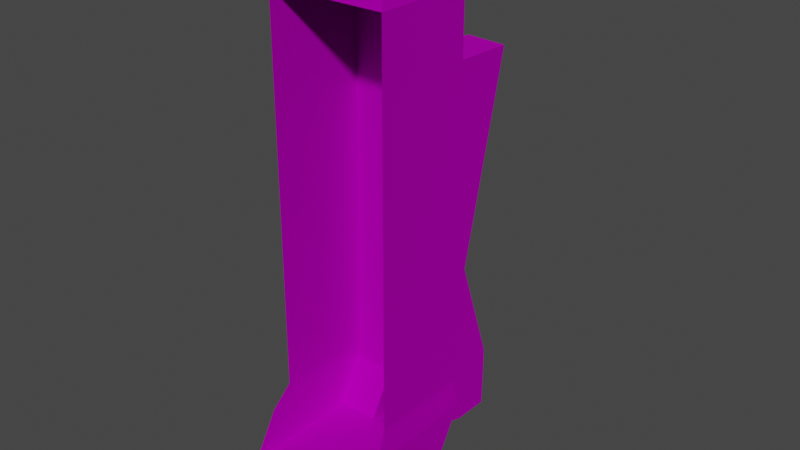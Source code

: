 # Source: TE_Grimbrand_Stock.blend  (saved by Blender 2.80.75; exported with 4.5.12 LTS)
import bpy
from mathutils import Matrix  # noqa: F401  (used for matrix-valued properties, if any)

bpy.ops.wm.read_factory_settings(use_empty=True)
scene = bpy.context.scene
scene.name = 'Scene'

# ---- collections
col_collection = bpy.data.collections.new('Collection'); scene.collection.children.link(col_collection)

# ---- images (referenced by path relative to the original .blend; pixels are not part of the script)
import os
ASSET_DIR = os.environ.get("B2B_ASSET_DIR", "")  # directory of the original .blend (textures are referenced by path, not embedded)
HERE = os.path.dirname(os.path.abspath(__file__))  # packed textures are extracted next to this script under _unpacked/

def load_image(name, relpath, width, height, colorspace="sRGB"):
    """Load a texture the original file referenced (path relative to the .blend, or extracted next to this script)."""
    p = next((c for c in (os.path.join(HERE, relpath), os.path.join(ASSET_DIR, relpath)) if relpath and os.path.exists(c)), "")
    if p:
        img = bpy.data.images.load(p, check_existing=True)
        img.name = name
    else:  # same state as the original file: an image datablock whose file is absent (Cycles renders it pink)
        img = bpy.data.images.new(name, width, height)
        img.source = "FILE"
        img.filepath = "//" + (relpath or name)
    img.colorspace_settings.name = colorspace
    return img
img_map__4_002 = load_image('Map #4.002', 'grimbrand.png', 1024, 1024, 'sRGB')
img_map__6_002 = load_image('Map #6.002', 'emalbod.jpg', 1024, 1024, 'sRGB')
img_map__5_002 = load_image('Map #5.002', 'muzzle1.png', 1024, 1024, 'sRGB')
img_map__7_002 = load_image('Map #7.002', 'ARCHTRON.JPG', 1024, 1024, 'sRGB')
img_map__8_002 = load_image('Map #8.002', 'EMALBOD.JPG', 1024, 1024, 'sRGB')

# ---- materials (node trees are filled in below, after node groups)
mat_grimbrand_002 = bpy.data.materials.new('grimbrand.002')
mat_grimbrand_002.use_transparent_shadow = False
mat_grimbrand_002.diffuse_color = (0.588, 0.588, 0.588, 1.0)
mat_grimbrand_002.roughness = 0.8586
mat_grimbrand_002.specular_intensity = 0.0
mat_grimbrand_002.metallic = 1.0
mat_material__48_002 = bpy.data.materials.new('Material #48.002')
mat_material__48_002.use_transparent_shadow = False
mat_material__48_002.diffuse_color = (0.588, 0.588, 0.588, 1.0)
mat_material__48_002.roughness = 0.8586
mat_material__48_002.specular_intensity = 0.0
mat_material__48_002.metallic = 1.0
mat_material__49_002 = bpy.data.materials.new('Material #49.002')
mat_material__49_002.use_transparent_shadow = False
mat_material__49_002.diffuse_color = (0.588, 0.588, 0.588, 1.0)
mat_material__49_002.roughness = 0.8586
mat_material__49_002.specular_intensity = 0.0
mat_material__49_002.metallic = 1.0
mat_material__2_002 = bpy.data.materials.new('Material #2.002')
mat_material__2_002.use_transparent_shadow = False
mat_material__2_002.diffuse_color = (0.5843, 0.5843, 0.5843, 1.0)
mat_material__2_002.roughness = 0.8586
mat_material__2_002.specular_intensity = 0.0
mat_material__2_002.metallic = 1.0
mat_material__6_002 = bpy.data.materials.new('Material #6.002')
mat_material__6_002.use_transparent_shadow = False
mat_material__6_002.diffuse_color = (0.5882, 0.5882, 0.5882, 1.0)
mat_material__6_002.roughness = 0.8586
mat_material__6_002.specular_intensity = 0.0
mat_material__6_002.metallic = 1.0

# ---- material node trees
mat_grimbrand_002.use_nodes = True; mat_grimbrand_002.node_tree.nodes.clear()
_N = mat_grimbrand_002.node_tree.nodes; _L = mat_grimbrand_002.node_tree.links
n0 = _N.new('ShaderNodeOutputMaterial'); n0.name = 'Material Output'; n0.location = (300, 300)
n1 = _N.new('ShaderNodeBsdfPrincipled'); n1.name = 'Principled BSDF'; n1.location = (10, 300)
n1.distribution = 'GGX'
n1.subsurface_method = 'BURLEY'
n1.inputs[1].default_value = 1.0
n1.inputs[2].default_value = 0.8586
n1.inputs[3].default_value = 1.45
n1.inputs[13].default_value = 0.0
n1.inputs[27].default_value = (0.0, 0.0, 0.0, 1.0)
n1.inputs[28].default_value = 1.0
n2 = _N.new('ShaderNodeNormalMap'); n2.name = 'Normal Map'; n2.location = (-300, -300)
n2.label = 'Normal/Map'
n2.inputs[0].default_value = 0.14
n3 = _N.new('ShaderNodeTexImage'); n3.name = 'Image Texture'; n3.location = (-300, 600)
n3.image = img_map__4_002
_L.new(n1.outputs[0], n0.inputs[0])
_L.new(n2.outputs[0], n1.inputs[5])
_L.new(n3.outputs[0], n1.inputs[0])
n0.is_active_output = True
mat_material__48_002.use_nodes = True; mat_material__48_002.node_tree.nodes.clear()
_N = mat_material__48_002.node_tree.nodes; _L = mat_material__48_002.node_tree.links
n0 = _N.new('ShaderNodeOutputMaterial'); n0.name = 'Material Output'; n0.location = (300, 300)
n1 = _N.new('ShaderNodeBsdfPrincipled'); n1.name = 'Principled BSDF'; n1.location = (10, 300)
n1.distribution = 'GGX'
n1.subsurface_method = 'BURLEY'
n1.inputs[1].default_value = 1.0
n1.inputs[2].default_value = 0.8586
n1.inputs[3].default_value = 1.45
n1.inputs[13].default_value = 0.0
n1.inputs[27].default_value = (0.0, 0.0, 0.0, 1.0)
n1.inputs[28].default_value = 1.0
n2 = _N.new('ShaderNodeNormalMap'); n2.name = 'Normal Map'; n2.location = (-300, -300)
n2.label = 'Normal/Map'
n2.inputs[0].default_value = 0.14
n3 = _N.new('ShaderNodeTexImage'); n3.name = 'Image Texture'; n3.location = (-300, 600)
n3.image = img_map__6_002
_L.new(n1.outputs[0], n0.inputs[0])
_L.new(n2.outputs[0], n1.inputs[5])
_L.new(n3.outputs[0], n1.inputs[0])
n0.is_active_output = True
mat_material__49_002.use_nodes = True; mat_material__49_002.node_tree.nodes.clear()
_N = mat_material__49_002.node_tree.nodes; _L = mat_material__49_002.node_tree.links
n0 = _N.new('ShaderNodeOutputMaterial'); n0.name = 'Material Output'; n0.location = (300, 300)
n1 = _N.new('ShaderNodeBsdfPrincipled'); n1.name = 'Principled BSDF'; n1.location = (10, 300)
n1.distribution = 'GGX'
n1.subsurface_method = 'BURLEY'
n1.inputs[1].default_value = 1.0
n1.inputs[2].default_value = 0.8586
n1.inputs[3].default_value = 1.45
n1.inputs[13].default_value = 0.0
n1.inputs[27].default_value = (0.0, 0.0, 0.0, 1.0)
n1.inputs[28].default_value = 1.0
n2 = _N.new('ShaderNodeNormalMap'); n2.name = 'Normal Map'; n2.location = (-300, -300)
n2.label = 'Normal/Map'
n2.inputs[0].default_value = 0.14
n3 = _N.new('ShaderNodeTexImage'); n3.name = 'Image Texture'; n3.location = (-300, 600)
n3.image = img_map__5_002
_L.new(n1.outputs[0], n0.inputs[0])
_L.new(n2.outputs[0], n1.inputs[5])
_L.new(n3.outputs[0], n1.inputs[0])
n0.is_active_output = True
mat_material__2_002.use_nodes = True; mat_material__2_002.node_tree.nodes.clear()
_N = mat_material__2_002.node_tree.nodes; _L = mat_material__2_002.node_tree.links
n0 = _N.new('ShaderNodeOutputMaterial'); n0.name = 'Material Output'; n0.location = (300, 300)
n1 = _N.new('ShaderNodeBsdfPrincipled'); n1.name = 'Principled BSDF'; n1.location = (10, 300)
n1.distribution = 'GGX'
n1.subsurface_method = 'BURLEY'
n1.inputs[1].default_value = 1.0
n1.inputs[2].default_value = 0.8586
n1.inputs[3].default_value = 1.45
n1.inputs[13].default_value = 0.0
n1.inputs[27].default_value = (0.0, 0.0, 0.0, 1.0)
n1.inputs[28].default_value = 1.0
n2 = _N.new('ShaderNodeNormalMap'); n2.name = 'Normal Map'; n2.location = (-300, -300)
n2.label = 'Normal/Map'
n2.inputs[0].default_value = 0.14
n3 = _N.new('ShaderNodeTexImage'); n3.name = 'Image Texture'; n3.location = (-300, 600)
n3.image = img_map__7_002
_L.new(n1.outputs[0], n0.inputs[0])
_L.new(n2.outputs[0], n1.inputs[5])
_L.new(n3.outputs[0], n1.inputs[0])
n0.is_active_output = True
mat_material__6_002.use_nodes = True; mat_material__6_002.node_tree.nodes.clear()
_N = mat_material__6_002.node_tree.nodes; _L = mat_material__6_002.node_tree.links
n0 = _N.new('ShaderNodeOutputMaterial'); n0.name = 'Material Output'; n0.location = (300, 300)
n1 = _N.new('ShaderNodeBsdfPrincipled'); n1.name = 'Principled BSDF'; n1.location = (10, 300)
n1.distribution = 'GGX'
n1.subsurface_method = 'BURLEY'
n1.inputs[1].default_value = 1.0
n1.inputs[2].default_value = 0.8586
n1.inputs[3].default_value = 1.45
n1.inputs[13].default_value = 0.0
n1.inputs[27].default_value = (0.0, 0.0, 0.0, 1.0)
n1.inputs[28].default_value = 1.0
n2 = _N.new('ShaderNodeNormalMap'); n2.name = 'Normal Map'; n2.location = (-300, -300)
n2.label = 'Normal/Map'
n2.inputs[0].default_value = 0.14
n3 = _N.new('ShaderNodeTexImage'); n3.name = 'Image Texture'; n3.location = (-300, 600)
n3.image = img_map__8_002
_L.new(n1.outputs[0], n0.inputs[0])
_L.new(n2.outputs[0], n1.inputs[5])
_L.new(n3.outputs[0], n1.inputs[0])
n0.is_active_output = True

# ---- world
world_world = bpy.data.worlds.new('World'); scene.world = world_world
world_world.use_nodes = True; world_world.node_tree.nodes.clear()
_N = world_world.node_tree.nodes; _L = world_world.node_tree.links
n0 = _N.new('ShaderNodeOutputWorld'); n0.name = 'World Output'; n0.location = (300, 300)
n1 = _N.new('ShaderNodeBackground'); n1.name = 'Background'; n1.location = (10, 300)
n1.inputs[0].default_value = (0.05088, 0.05088, 0.05088, 1.0)
_L.new(n1.outputs[0], n0.inputs[0])
n0.is_active_output = True
world_world.color = (0.05088, 0.05088, 0.05088)
world_world.use_sun_shadow = False
world_world.sun_shadow_jitter_overblur = 0.0

# ---- meshes
me_mesh_014 = bpy.data.meshes.new('Mesh.014')
me_mesh_014.from_pydata([(0.02385, -0.07552, -0.1343), (0.0183, -0.03431, -0.1343), (0.05002, -0.05487, -0.1054), (0.01603, -0.01749, 0.1819), (0.04183, 0.005871, -0.1343), (0.0134, 0.002038, -0.1343), (0.01113, 0.01886, -0.1054), (0.03956, 0.02269, -0.1054), (-0.008637, -0.03794, -0.1343), (-0.003081, -0.07915, -0.1343), (-0.0109, -0.02113, 0.1819), (-0.01581, 0.01522, -0.1054), (-0.03661, -0.04171, -0.1343), (-0.03106, -0.08292, -0.1343), (-0.03332, -0.06611, -0.1054), (-0.03888, -0.0249, -0.1054), (-0.04378, 0.01145, -0.1054), (-0.04151, -0.005365, -0.1343), (0.04488, -0.04428, -0.08996), (0.04082, -0.01415, -0.08996), (-0.01581, 0.01522, -0.08996), (-0.0406, 0.01188, -0.08996), (-0.0357, -0.02447, -0.08996), (-0.03164, -0.0546, -0.08996), (0.02009, -0.04762, 0.1604), (0.01113, 0.01886, 0.1604), (-0.01581, 0.01522, 0.1604), (-0.0406, 0.01188, 0.1604), (-0.0357, -0.02447, 0.1604), (-0.03164, -0.0546, 0.1604), (-0.006842, -0.05126, 0.1604), (0.01858, -0.03643, 0.1819), (0.01264, 0.007663, 0.1819), (-0.0143, 0.004032, 0.1819), (-0.02969, 0.001956, 0.1819), (-0.0263, -0.0232, 0.1819), (-0.02375, -0.04214, 0.1819), (-0.008351, -0.04006, 0.1819), (-0.01581, 0.01522, 0.107), (-0.0406, 0.01188, 0.07143), (-0.0249, 0.08267, -0.1272), (0.002034, 0.0863, -0.1118), (0.00563, 0.05963, -0.1548), (0.04673, -0.03048, -0.1343), (0.05228, -0.07169, -0.1343), (0.03592, 0.0222, 0.1604), (0.03142, -0.01542, 0.1819), (0.03397, -0.03436, 0.1819), (0.02803, 0.009738, 0.1819), (0.03592, 0.0222, -0.08996), (0.03592, 0.0222, 0.06862), (0.002097, 0.08584, -0.1555), (-0.02484, 0.08221, -0.1555), (-0.0249, 0.08267, -0.1118), (-0.02593, 0.0903, 0.1047), (-0.02146, 0.05715, -0.03797), (0.001006, 0.09393, 0.1037), (0.005475, 0.06078, -0.0374), (0.01113, 0.01886, 0.106), (0.002034, 0.0863, -0.1272), (0.01113, 0.01886, -0.08996), (0.04446, -0.01366, -0.1054), (-0.01354, -0.001593, -0.1343), (0.04488, -0.04428, 0.1604), (0.04082, -0.01415, 0.1604), (-0.02084, 0.05256, -0.1547)], [], [(43, 44, 0), (0, 1, 43), (46, 3, 31), (31, 47, 46), (44, 43, 61), (61, 2, 44), (6, 7, 4), (4, 5, 6), (14, 15, 12), (12, 13, 14), (5, 4, 43), (43, 1, 5), (16, 17, 12), (12, 15, 16), (48, 32, 3), (3, 46, 48), (61, 43, 4), (4, 7, 61), (9, 8, 1), (1, 0, 9), (10, 37, 31), (31, 3, 10), (33, 10, 3), (3, 32, 33), (52, 40, 59), (59, 51, 52), (8, 62, 5), (5, 1, 8), (13, 12, 8), (8, 9, 13), (35, 36, 37), (37, 10, 35), (34, 35, 10), (10, 33, 34), (17, 16, 11), (11, 62, 17), (12, 17, 62), (62, 8, 12), (19, 18, 2), (2, 61, 19), (49, 19, 61), (61, 7, 49), (60, 49, 7), (7, 6, 60), (53, 41, 59), (59, 40, 53), (21, 20, 11), (11, 16, 21), (22, 21, 16), (16, 15, 22), (23, 22, 15), (15, 14, 23), (64, 63, 18), (18, 19, 64), (19, 49, 50), (19, 50, 45), (19, 45, 64), (58, 25, 45), (45, 50, 58), (25, 58, 38), (38, 26, 25), (26, 38, 39), (39, 27, 26), (28, 27, 39), (28, 39, 21), (28, 21, 22), (29, 28, 22), (22, 23, 29), (47, 31, 24), (24, 63, 47), (63, 64, 46), (46, 47, 63), (64, 45, 48), (48, 46, 64), (45, 25, 32), (32, 48, 45), (33, 32, 25), (25, 26, 33), (34, 33, 26), (26, 27, 34), (35, 34, 27), (27, 28, 35), (36, 35, 28), (28, 29, 36), (37, 36, 29), (29, 30, 37), (31, 37, 30), (30, 24, 31), (50, 49, 60), (60, 58, 50), (54, 56, 57), (57, 55, 54), (21, 39, 38), (38, 20, 21), (6, 5, 42), (6, 42, 51), (6, 51, 59), (52, 51, 42), (42, 65, 52), (62, 11, 40), (40, 52, 65), (62, 40, 65), (11, 20, 53), (53, 40, 11), (38, 54, 55), (20, 38, 55), (20, 55, 53), (38, 58, 56), (56, 54, 38), (60, 41, 57), (58, 60, 57), (58, 57, 56), (60, 6, 59), (59, 41, 60), (55, 57, 41), (41, 53, 55), (5, 62, 65), (65, 42, 5)])
me_mesh_014.polygons.foreach_set('use_smooth', [1, 1, 1, 1, 1, 1, 1, 1, 1, 1, 0, 0, 0, 0, 0, 0, 0, 0, 0, 0, 0, 0, 0, 0, 0, 0, 0, 0, 0, 0, 0, 0, 0, 0, 0, 0, 0, 0, 0, 0, 0, 0, 0, 0, 0, 0, 0, 0, 0, 0, 0, 0, 0, 0, 0, 0, 0, 0, 0, 0, 0, 0, 0, 0, 0, 0, 0, 0, 0, 0, 0, 0, 0, 0, 0, 0, 0, 0, 0, 0, 0, 0, 0, 0, 0, 0, 0, 0, 0, 0, 0, 0, 0, 0, 0, 0, 0, 0, 0, 0, 0, 0, 0, 0, 0, 0, 0, 0, 0, 0, 0, 0, 0, 0, 0, 0, 0, 0])
_k = set([(0, 43), (43, 44), (44, 61)])
me_mesh_014.attributes.new('sharp_edge', 'BOOLEAN', 'EDGE').data.foreach_set('value', [ (min(e.vertices), max(e.vertices)) in _k for e in me_mesh_014.edges])
_uv = me_mesh_014.uv_layers.new(name='UVChannel_1')
_uv.uv.foreach_set('vector', [0.1662, 0.2877, 0.2085, 0.2877, 0.2085, 0.2877, 0.2085, 0.2877, 0.1662, 0.2877, 0.1662, 0.2877, 0.1507, 0.5707, 0.1507, 0.5707, 0.1682, 0.5707, 0.1682, 0.5707, 0.1682, 0.5707, 0.1507, 0.5707, 0.2071, 1.288, 0.1692, 1.288, 0.1537, 1.314, 0.1537, 1.314, 0.1917, 1.314, 0.2071, 1.288, 0.1171, 0.3136, 0.1171, 0.3136, 0.1326, 0.2877, 0.1326, 0.2877, 0.1326, 0.2877, 0.1171, 0.3136, 0.1887, 0.3136, 0.1507, 0.3136, 0.1662, 0.2877, 0.1662, 0.2877, 0.2043, 0.2877, 0.1887, 0.3136, 0.1326, 0.2877, 0.1326, 0.2877, 0.1662, 0.2877, 0.1662, 0.2877, 0.1662, 0.2877, 0.1326, 0.2877, 0.1171, 0.3136, 0.1326, 0.2877, 0.1662, 0.2877, 0.1662, 0.2877, 0.1507, 0.3136, 0.1171, 0.3136, 0.1274, 0.5707, 0.1274, 0.5707, 0.1507, 0.5707, 0.1507, 0.5707, 0.1507, 0.5707, 0.1274, 0.5707, 0.1537, 1.314, 0.1692, 1.288, 0.1358, 1.288, 0.1358, 1.288, 0.1203, 1.314, 0.1537, 1.314, 0.2085, 0.2877, 0.1662, 0.2877, 0.1662, 0.2877, 0.1662, 0.2877, 0.2085, 0.2877, 0.2085, 0.2877, 0.1507, 0.5707, 0.1682, 0.5707, 0.1682, 0.5707, 0.1682, 0.5707, 0.1507, 0.5707, 0.1507, 0.5707, 0.1274, 0.5707, 0.1507, 0.5707, 0.1507, 0.5707, 0.1507, 0.5707, 0.1274, 0.5707, 0.1274, 0.5707, 0.1621, 0.3292, 0.1621, 0.3499, 0.138, 0.3499, 0.138, 0.3499, 0.138, 0.3292, 0.1621, 0.3292, 0.1662, 0.2877, 0.1326, 0.2877, 0.1326, 0.2877, 0.1326, 0.2877, 0.1662, 0.2877, 0.1662, 0.2877, 0.2043, 0.2877, 0.1662, 0.2877, 0.1662, 0.2877, 0.1662, 0.2877, 0.2085, 0.2877, 0.2043, 0.2877, 0.1507, 0.5707, 0.1682, 0.5707, 0.1682, 0.5707, 0.1682, 0.5707, 0.1507, 0.5707, 0.1507, 0.5707, 0.1274, 0.5707, 0.1507, 0.5707, 0.1507, 0.5707, 0.1507, 0.5707, 0.1274, 0.5707, 0.1274, 0.5707, 0.1326, 0.2877, 0.1171, 0.3136, 0.1171, 0.3136, 0.1171, 0.3136, 0.1326, 0.2877, 0.1326, 0.2877, 0.1662, 0.2877, 0.1326, 0.2877, 0.1326, 0.2877, 0.1326, 0.2877, 0.1662, 0.2877, 0.1662, 0.2877, 0.1537, 1.329, 0.1815, 1.329, 0.1917, 1.314, 0.1917, 1.314, 0.1537, 1.314, 0.1537, 1.329, 0.1203, 1.329, 0.1537, 1.329, 0.1537, 1.314, 0.1537, 1.314, 0.1203, 1.314, 0.1203, 1.329, 0.1171, 0.3274, 0.1171, 0.3274, 0.1171, 0.3136, 0.1171, 0.3136, 0.1171, 0.3136, 0.1171, 0.3274, 0.1621, 0.3611, 0.138, 0.3611, 0.138, 0.3499, 0.138, 0.3499, 0.1621, 0.3499, 0.1621, 0.3611, 0.1171, 0.3274, 0.1171, 0.3274, 0.1171, 0.3136, 0.1171, 0.3136, 0.1171, 0.3136, 0.1171, 0.3274, 0.1507, 0.3274, 0.1171, 0.3274, 0.1171, 0.3136, 0.1171, 0.3136, 0.1507, 0.3136, 0.1507, 0.3274, 0.1785, 0.3274, 0.1507, 0.3274, 0.1507, 0.3136, 0.1507, 0.3136, 0.1887, 0.3136, 0.1785, 0.3274, 0.1537, 1.558, 0.1815, 1.558, 0.1815, 1.329, 0.1815, 1.329, 0.1537, 1.329, 0.1537, 1.558, 0.1537, 1.329, 0.1203, 1.329, 0.1203, 1.474, 0.1537, 1.329, 0.1203, 1.474, 0.1203, 1.558, 0.1537, 1.329, 0.1203, 1.558, 0.1537, 1.558, 0.1171, 0.5028, 0.1171, 0.5515, 0.1171, 0.5515, 0.1171, 0.5515, 0.1171, 0.4693, 0.1171, 0.5028, 0.1171, 0.5515, 0.1171, 0.5028, 0.1171, 0.5037, 0.1171, 0.5037, 0.1171, 0.5515, 0.1171, 0.5515, 0.1171, 0.5515, 0.1171, 0.5037, 0.1171, 0.4718, 0.1171, 0.4718, 0.1171, 0.5515, 0.1171, 0.5515, 0.1507, 0.5515, 0.1171, 0.5515, 0.1171, 0.4718, 0.1507, 0.5515, 0.1171, 0.4718, 0.1171, 0.3274, 0.1507, 0.5515, 0.1171, 0.3274, 0.1507, 0.3274, 0.1785, 0.5515, 0.1507, 0.5515, 0.1507, 0.3274, 0.1507, 0.3274, 0.1785, 0.3274, 0.1785, 0.5515, 0.1622, 0.5815, 0.1524, 0.5815, 0.1534, 0.5678, 0.1534, 0.5678, 0.1691, 0.5678, 0.1622, 0.5815, 0.1815, 1.558, 0.1537, 1.558, 0.1537, 1.578, 0.1537, 1.578, 0.1712, 1.578, 0.1815, 1.558, 0.1537, 1.558, 0.1203, 1.558, 0.1306, 1.578, 0.1306, 1.578, 0.1537, 1.578, 0.1537, 1.558, 0.1171, 0.5515, 0.1171, 0.5515, 0.1274, 0.5707, 0.1274, 0.5707, 0.1274, 0.5707, 0.1171, 0.5515, 0.1274, 0.5707, 0.1274, 0.5707, 0.1171, 0.5515, 0.1171, 0.5515, 0.1171, 0.5515, 0.1274, 0.5707, 0.1274, 0.5707, 0.1274, 0.5707, 0.1171, 0.5515, 0.1171, 0.5515, 0.1171, 0.5515, 0.1274, 0.5707, 0.1507, 0.5707, 0.1274, 0.5707, 0.1171, 0.5515, 0.1171, 0.5515, 0.1507, 0.5515, 0.1507, 0.5707, 0.1682, 0.5707, 0.1507, 0.5707, 0.1507, 0.5515, 0.1507, 0.5515, 0.1785, 0.5515, 0.1682, 0.5707, 0.1353, 0.5815, 0.1255, 0.5815, 0.1205, 0.5678, 0.1205, 0.5678, 0.1362, 0.5678, 0.1353, 0.5815, 0.1524, 0.5815, 0.1353, 0.5815, 0.1362, 0.5678, 0.1362, 0.5678, 0.1534, 0.5678, 0.1524, 0.5815, 0.1171, 0.4693, 0.1171, 0.3274, 0.1171, 0.3274, 0.1171, 0.3274, 0.1171, 0.5028, 0.1171, 0.4693, 0.1621, 0.5189, 0.138, 0.5182, 0.138, 0.4153, 0.138, 0.4153, 0.1621, 0.4149, 0.1621, 0.5189, 0.1171, 0.3274, 0.1171, 0.4718, 0.1171, 0.5037, 0.1171, 0.5037, 0.1171, 0.3274, 0.1171, 0.3274, 0.1203, 1.314, 0.1358, 1.288, 0.08275, 1.269, 0.1203, 1.314, 0.08275, 1.269, 0.05863, 1.269, 0.1203, 1.314, 0.05863, 1.269, 0.0582, 1.294, 0.05948, 0.2687, 0.05948, 0.2687, 0.08369, 0.2694, 0.08369, 0.2694, 0.08263, 0.2695, 0.05948, 0.2687, 0.1326, 0.2877, 0.1171, 0.3136, 0.05481, 0.2941, 0.05481, 0.2941, 0.05524, 0.2687, 0.08263, 0.2695, 0.1326, 0.2877, 0.05481, 0.2941, 0.08263, 0.2695, 0.1171, 0.3136, 0.1171, 0.3274, 0.05481, 0.3079, 0.05481, 0.3079, 0.05481, 0.2941, 0.1171, 0.3136, 0.1171, 0.5037, 0.04777, 0.5016, 0.07838, 0.3739, 0.1171, 0.3274, 0.1171, 0.5037, 0.07838, 0.3739, 0.1171, 0.3274, 0.07838, 0.3739, 0.05481, 0.3079, 0.1319, 0.4126, 0.1623, 0.4126, 0.1623, 0.4822, 0.1623, 0.4822, 0.1319, 0.4822, 0.1319, 0.4126, 0.1203, 1.329, 0.0582, 1.309, 0.08169, 1.377, 0.1203, 1.508, 0.1203, 1.329, 0.08169, 1.377, 0.1203, 1.508, 0.08169, 1.377, 0.05118, 1.506, 0.1203, 1.329, 0.1203, 1.314, 0.0582, 1.294, 0.0582, 1.294, 0.0582, 1.309, 0.1203, 1.329, 0.1621, 0.4149, 0.138, 0.4153, 0.138, 0.3611, 0.138, 0.3611, 0.1621, 0.3611, 0.1621, 0.4149, 0.1358, 1.288, 0.1358, 1.288, 0.08592, 1.269, 0.08592, 1.269, 0.08275, 1.269, 0.1358, 1.288])
me_mesh_014.materials.append(mat_grimbrand_002)
me_mesh_014.materials.append(mat_material__48_002)
me_mesh_014.materials.append(mat_material__49_002)
me_mesh_014.materials.append(mat_material__2_002)
me_mesh_014.materials.append(mat_material__6_002)
me_mesh_014.use_remesh_preserve_volume = False
me_mesh_014.use_remesh_preserve_attributes = False
me_mesh_014.use_mirror_vertex_groups = False
me_mesh_014.update()
me_mesh_014.normals_split_custom_set([tuple(v) for v in zip(*[iter([-3.903e-07, 0.0, -1.0, -3.903e-07, 0.0, -1.0, -3.903e-07, 0.0, -1.0, 3.903e-07, 0.0, -1.0, 3.903e-07, 0.0, -1.0, 3.903e-07, 0.0, -1.0, 0.0, 0.0, 1.0, 0.0, 0.0, 1.0, 0.0, 0.0, 1.0, 0.0, 0.0, 1.0, 0.0, 0.0, 1.0, 0.0, 0.0, 1.0, 0.991, 0.1336, 2.097e-06, 0.991, 0.1336, 2.097e-06, 0.991, 0.1336, 2.097e-06, 0.991, 0.1336, -7.251e-07, 0.991, 0.1336, -7.251e-07, 0.991, 0.1336, -7.251e-07, -0.1153, 0.855, -0.5056, -0.1153, 0.855, -0.5056, -0.1153, 0.855, -0.5056, -0.1153, 0.855, -0.5056, -0.1153, 0.855, -0.5056, -0.1153, 0.855, -0.5056, -0.991, -0.1336, 3.497e-07, -0.991, -0.1336, -1.184e-06, -0.991, -0.1336, -1.08e-07, -0.991, -0.1336, -1.08e-07, -0.991, -0.1336, 1.426e-06, -0.991, -0.1336, 3.497e-07, -8.851e-07, 0.0, -1.0, -8.851e-07, 0.0, -1.0, -8.851e-07, 0.0, -1.0, 8.851e-07, 0.0, -1.0, 8.851e-07, 0.0, -1.0, 8.851e-07, 0.0, -1.0, -0.991, -0.1336, -6.262e-06, -0.991, -0.1336, -6.262e-06, -0.991, -0.1336, -6.262e-06, -0.991, -0.1336, -3.405e-06, -0.991, -0.1336, -3.405e-06, -0.991, -0.1336, -3.405e-06, 0.0, 0.0, 1.0, 0.0, 0.0, 1.0, 0.0, 0.0, 1.0, 0.0, 0.0, 1.0, 0.0, 0.0, 1.0, 0.0, 0.0, 1.0, 0.991, 0.1336, 2.055e-07, 0.991, 0.1336, 2.055e-07, 0.991, 0.1336, 2.055e-07, 0.991, 0.1336, -2.535e-07, 0.991, 0.1336, -2.535e-07, 0.991, 0.1336, -2.535e-07, -3.09e-07, 0.0, -1.0, -3.09e-07, 0.0, -1.0, -3.09e-07, 0.0, -1.0, 1.03e-07, 0.0, -1.0, 1.03e-07, 0.0, -1.0, 1.03e-07, 0.0, -1.0, 2.242e-07, 0.0, 1.0, 2.242e-07, 0.0, 1.0, 2.242e-07, 0.0, 1.0, -2.242e-07, 0.0, 1.0, -2.242e-07, 0.0, 1.0, -2.242e-07, 0.0, 1.0, 1.687e-07, 0.0, 1.0, 1.687e-07, 0.0, 1.0, 1.687e-07, 0.0, 1.0, -1.012e-06, 0.0, 1.0, -1.012e-06, 0.0, 1.0, -1.012e-06, 0.0, 1.0, -0.1336, 0.9909, -0.01654, -0.1336, 0.9909, -0.01654, -0.1336, 0.9909, -0.01654, -0.1336, 0.9909, -0.01654, -0.1336, 0.9909, -0.01654, -0.1336, 0.9909, -0.01654, -5.839e-08, 0.0, -1.0, -5.839e-08, 0.0, -1.0, -5.839e-08, 0.0, -1.0, -5.839e-07, 0.0, -1.0, -5.839e-07, 0.0, -1.0, -5.839e-07, 0.0, -1.0, -1.984e-07, 0.0, -1.0, -1.984e-07, 0.0, -1.0, -1.984e-07, 0.0, -1.0, 0.0, 0.0, -1.0, 0.0, 0.0, -1.0, 0.0, 0.0, -1.0, 5.881e-07, 0.0, 1.0, 5.881e-07, 0.0, 1.0, 5.881e-07, 0.0, 1.0, -1.568e-06, 0.0, 1.0, -1.568e-06, 0.0, 1.0, -1.568e-06, 0.0, 1.0, 0.0, 0.0, 1.0, 0.0, 0.0, 1.0, 0.0, 0.0, 1.0, 1.623e-06, 0.0, 1.0, 1.623e-06, 0.0, 1.0, 1.623e-06, 0.0, 1.0, -0.1153, 0.855, -0.5056, -0.1153, 0.855, -0.5056, -0.1153, 0.855, -0.5056, -0.1153, 0.855, -0.5056, -0.1153, 0.855, -0.5056, -0.1153, 0.855, -0.5056, -1.124e-07, 0.0, -1.0, -1.124e-07, 0.0, -1.0, -1.124e-07, 0.0, -1.0, 2.249e-07, 0.0, -1.0, 2.249e-07, 0.0, -1.0, 2.249e-07, 0.0, -1.0, 0.9641, 0.13, 0.2318, 0.9641, 0.13, 0.2318, 0.9641, 0.13, 0.2318, 0.9641, 0.13, 0.2317, 0.9641, 0.13, 0.2317, 0.9641, 0.13, 0.2317, 0.9641, 0.13, 0.2317, 0.9641, 0.13, 0.2317, 0.9641, 0.13, 0.2317, 0.9641, 0.13, 0.2317, 0.9641, 0.13, 0.2317, 0.9641, 0.13, 0.2317, -0.1336, 0.991, 2.076e-06, -0.1336, 0.991, 2.076e-06, -0.1336, 0.991, 2.076e-06, -0.1336, 0.991, 0.0, -0.1336, 0.991, 0.0, -0.1336, 0.991, 0.0, -0.1336, 0.991, 0.0, -0.1336, 0.991, 0.0, -0.1336, 0.991, 0.0, -0.1336, 0.991, 0.0, -0.1336, 0.991, 0.0, -0.1336, 0.991, 0.0, -0.1336, 0.991, 0.0, -0.1336, 0.991, 0.0, -0.1336, 0.991, 0.0, -0.1336, 0.991, 2.091e-06, -0.1336, 0.991, 2.091e-06, -0.1336, 0.991, 2.091e-06, -0.9703, -0.1308, 0.2037, -0.9703, -0.1308, 0.2037, -0.9703, -0.1308, 0.2037, -0.9703, -0.1308, 0.2037, -0.9703, -0.1308, 0.2037, -0.9703, -0.1308, 0.2037, -0.9703, -0.1308, 0.2037, -0.9703, -0.1308, 0.2037, -0.9703, -0.1308, 0.2037, -0.9703, -0.1308, 0.2037, -0.9703, -0.1308, 0.2037, -0.9703, -0.1308, 0.2037, 0.991, 0.1336, 0.0, 0.991, 0.1336, 0.0, 0.991, 0.1336, 0.0, 0.991, 0.1336, 0.0, 0.991, 0.1336, 0.0, 0.991, 0.1336, 0.0, 0.991, 0.1336, 0.0, 0.991, 0.1336, 0.0, 0.991, 0.1336, 0.0, 0.991, 0.1336, 0.0, 0.991, 0.1336, 0.0, 0.991, 0.1336, 0.0, 0.991, 0.1336, 0.0, 0.991, 0.1336, 0.0, 0.991, 0.1336, 0.0, -0.1336, 0.991, 0.0, -0.1336, 0.991, 0.0, -0.1336, 0.991, 0.0, -0.1336, 0.991, 0.0, -0.1336, 0.991, 0.0, -0.1336, 0.991, 0.0, -0.1336, 0.991, 0.0, -0.1336, 0.991, 0.0, -0.1336, 0.991, 0.0, -0.1336, 0.991, 0.0, -0.1336, 0.991, 0.0, -0.1336, 0.991, 0.0, -0.1336, 0.991, 0.0, -0.1336, 0.991, 0.0, -0.1336, 0.991, 0.0, -0.1336, 0.991, 0.0, -0.1336, 0.991, 0.0, -0.1336, 0.991, 0.0, -0.991, -0.1336, 0.0, -0.991, -0.1336, 0.0, -0.991, -0.1336, 0.0, -0.991, -0.1336, 0.0, -0.991, -0.1336, 0.0, -0.991, -0.1336, 0.0, -0.991, -0.1336, 0.0, -0.991, -0.1336, 0.0, -0.991, -0.1336, 0.0, -0.991, -0.1336, 0.0, -0.991, -0.1336, 0.0, -0.991, -0.1336, 0.0, -0.991, -0.1336, 0.0, -0.991, -0.1336, 0.0, -0.991, -0.1336, 0.0, 0.1183, -0.8771, 0.4654, 0.1183, -0.8771, 0.4654, 0.1183, -0.8771, 0.4654, 0.1183, -0.8771, 0.4654, 0.1183, -0.8771, 0.4654, 0.1183, -0.8771, 0.4654, 0.9066, 0.1222, 0.404, 0.9066, 0.1222, 0.404, 0.9066, 0.1222, 0.404, 0.9066, 0.1222, 0.404, 0.9066, 0.1222, 0.404, 0.9066, 0.1222, 0.404, 0.9066, 0.1222, 0.404, 0.9066, 0.1222, 0.404, 0.9066, 0.1222, 0.404, 0.9066, 0.1222, 0.404, 0.9066, 0.1222, 0.404, 0.9066, 0.1222, 0.404, -0.1183, 0.8772, 0.4654, -0.1183, 0.8772, 0.4654, -0.1183, 0.8772, 0.4654, -0.1183, 0.8772, 0.4654, -0.1183, 0.8772, 0.4654, -0.1183, 0.8772, 0.4654, -0.1183, 0.8772, 0.4654, -0.1183, 0.8772, 0.4654, -0.1183, 0.8772, 0.4654, -0.1183, 0.8771, 0.4654, -0.1183, 0.8771, 0.4654, -0.1183, 0.8771, 0.4654, -0.1183, 0.8771, 0.4654, -0.1183, 0.8771, 0.4654, -0.1183, 0.8771, 0.4654, -0.1183, 0.8771, 0.4654, -0.1183, 0.8771, 0.4654, -0.1183, 0.8771, 0.4654, -0.9066, -0.1222, 0.404, -0.9066, -0.1222, 0.404, -0.9066, -0.1222, 0.404, -0.9066, -0.1222, 0.404, -0.9066, -0.1222, 0.404, -0.9066, -0.1222, 0.404, -0.9066, -0.1222, 0.404, -0.9066, -0.1222, 0.404, -0.9066, -0.1222, 0.404, -0.9066, -0.1222, 0.404, -0.9066, -0.1222, 0.404, -0.9066, -0.1222, 0.404, 0.1183, -0.8771, 0.4654, 0.1183, -0.8771, 0.4654, 0.1183, -0.8771, 0.4654, 0.1183, -0.8771, 0.4654, 0.1183, -0.8771, 0.4654, 0.1183, -0.8771, 0.4654, 0.1183, -0.8771, 0.4654, 0.1183, -0.8771, 0.4654, 0.1183, -0.8771, 0.4654, 0.1183, -0.8771, 0.4654, 0.1183, -0.8771, 0.4654, 0.1183, -0.8771, 0.4654, -0.1336, 0.991, 0.0, -0.1336, 0.991, 0.0, -0.1336, 0.991, 0.0, -0.1336, 0.991, 0.0, -0.1336, 0.991, 0.0, -0.1336, 0.991, 0.0, -0.1383, 0.9631, -0.2307, -0.1383, 0.9631, -0.2307, -0.1383, 0.9631, -0.2307, -0.1254, 0.9655, -0.2283, -0.1254, 0.9655, -0.2283, -0.1254, 0.9655, -0.2283, -0.1336, 0.991, 0.0, -0.1336, 0.991, 0.0, -0.1336, 0.991, 0.0, -0.1336, 0.991, 0.0, -0.1336, 0.991, 0.0, -0.1336, 0.991, 0.0, 0.991, 0.1336, 2.895e-06, 0.991, 0.1336, 2.895e-06, 0.991, 0.1336, 2.895e-06, 0.991, 0.1336, 1.822e-07, 0.991, 0.1336, 1.822e-07, 0.991, 0.1336, 1.822e-07, 0.991, 0.1336, 5.09e-06, 0.991, 0.1336, 5.09e-06, 0.991, 0.1336, 5.09e-06, 0.003664, -0.02717, -0.9996, 0.003664, -0.02717, -0.9996, 0.003664, -0.02717, -0.9996, 0.003664, -0.02717, -0.9996, 0.003664, -0.02717, -0.9996, 0.003664, -0.02717, -0.9996, -0.991, -0.1336, 8.451e-07, -0.991, -0.1336, 8.451e-07, -0.991, -0.1336, 8.451e-07, -0.991, -0.1336, -3.847e-06, -0.991, -0.1336, -3.847e-06, -0.991, -0.1336, -3.847e-06, -0.991, -0.1336, -4.939e-07, -0.991, -0.1336, -4.939e-07, -0.991, -0.1336, -4.939e-07, -0.991, -0.1336, 0.0, -0.991, -0.1336, 0.0, -0.991, -0.1336, 0.0, -0.991, -0.1336, 0.0, -0.991, -0.1336, 0.0, -0.991, -0.1336, 0.0, -0.991, -0.1336, 1.604e-07, -0.991, -0.1336, 1.604e-07, -0.991, -0.1336, 1.604e-07, -0.991, -0.1336, 0.0, -0.991, -0.1336, 0.0, -0.991, -0.1336, 0.0, -0.991, -0.1336, 8.672e-07, -0.991, -0.1336, 8.672e-07, -0.991, -0.1336, 8.672e-07, 0.03201, 0.03517, 0.9989, 0.03201, 0.03517, 0.9989, 0.03201, 0.03517, 0.9989, 0.03201, 0.03517, 0.9989, 0.03201, 0.03517, 0.9989, 0.03201, 0.03517, 0.9989, 0.991, 0.1336, -1.125e-06, 0.991, 0.1336, -1.125e-06, 0.991, 0.1336, -1.125e-06, 0.991, 0.1336, 0.0, 0.991, 0.1336, 0.0, 0.991, 0.1336, 0.0, 0.991, 0.1336, 3.244e-08, 0.991, 0.1336, 3.244e-08, 0.991, 0.1336, 3.244e-08, 0.991, 0.1336, 0.0, 0.991, 0.1336, 0.0, 0.991, 0.1336, 0.0, 0.991, 0.1336, 0.0, 0.991, 0.1336, 0.0, 0.991, 0.1336, 0.0, -0.133, 0.9356, 0.327, -0.133, 0.9356, 0.327, -0.133, 0.9356, 0.327, -0.1262, 0.9358, 0.3292, -0.1262, 0.9358, 0.3292, -0.1262, 0.9358, 0.3292, 0.04673, -0.3466, -0.9369, 0.04673, -0.3466, -0.9369, 0.04673, -0.3466, -0.9369, 0.08323, -0.3241, -0.9424, 0.08323, -0.3241, -0.9424, 0.08323, -0.3241, -0.9424])] * 3)])

# ---- objects
ob_te_grimbrand_stock = bpy.data.objects.new('TE_Grimbrand_Stock', me_mesh_014)

# ---- transforms, parenting, visibility, modifiers, constraints
ob_te_grimbrand_stock.location = (-4.191e-09, -2.98e-08, 0.0)
ob_te_grimbrand_stock.rotation_euler = (-0.0008888, 0.001462, -0.1315)
ob_te_grimbrand_stock.color = (0.8, 0.8, 0.8, 1.0)
ob_te_grimbrand_stock.lineart.crease_threshold = 0.0

# ---- collection membership
col_collection.objects.link(ob_te_grimbrand_stock)

# ---- scene / render settings (as saved in the file)
scene.frame_start = 1; scene.frame_end = 250; scene.frame_set(1)
scene.render.engine = 'BLENDER_EEVEE_NEXT'
scene.cycles.use_denoising = False
scene.cycles.samples = 128
scene.cycles.sampling_pattern = 'TABULATED_SOBOL'
scene.cycles.use_adaptive_sampling = False
scene.cycles.use_light_tree = False
scene.view_settings.view_transform = 'Filmic'
bpy.context.view_layer.update()

# ---- added for rendering (the .blend has no active camera and no usable light): camera, sun
cam_auto = bpy.data.cameras.new('AutoCamera')
cam_auto.lens = 50.0
cam_auto.sensor_width = 36.0
cam_auto.clip_end = 1000.0
ob_auto_camera = bpy.data.objects.new('AutoCamera', cam_auto)
scene.collection.objects.link(ob_auto_camera)
ob_auto_camera.location = (0.379225, -0.444215, 0.312587)
ob_auto_camera.rotation_euler = (1.09748, -7.21219e-08, 0.694738)
scene.camera = ob_auto_camera
light_auto_sun = bpy.data.lights.new('AutoSun', 'SUN')
light_auto_sun.energy = 3.0
light_auto_sun.angle = 0.0523599
ob_auto_sun = bpy.data.objects.new('AutoSun', light_auto_sun)
scene.collection.objects.link(ob_auto_sun)
ob_auto_sun.rotation_euler = (0.872665, 0.174533, 0.523599)
bpy.context.view_layer.update()
